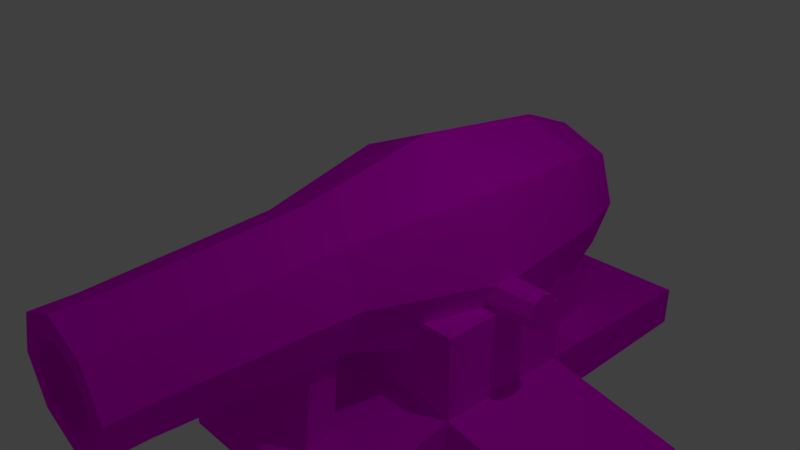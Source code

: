 # Source: enemyCannon.blend  (saved by Blender 2.79.0; exported with 4.5.12 LTS)
import bpy
from mathutils import Matrix  # noqa: F401  (used for matrix-valued properties, if any)

bpy.ops.wm.read_factory_settings(use_empty=True)
scene = bpy.context.scene
scene.name = 'Scene'

# ---- collections
col_collection_1 = bpy.data.collections.new('Collection 1'); scene.collection.children.link(col_collection_1)

# ---- images (referenced by path relative to the original .blend; pixels are not part of the script)
import os
ASSET_DIR = os.environ.get("B2B_ASSET_DIR", "")  # directory of the original .blend (textures are referenced by path, not embedded)
HERE = os.path.dirname(os.path.abspath(__file__))  # packed textures are extracted next to this script under _unpacked/

def load_image(name, relpath, width, height, colorspace="sRGB"):
    """Load a texture the original file referenced (path relative to the .blend, or extracted next to this script)."""
    p = next((c for c in (os.path.join(HERE, relpath), os.path.join(ASSET_DIR, relpath)) if relpath and os.path.exists(c)), "")
    if p:
        img = bpy.data.images.load(p, check_existing=True)
        img.name = name
    else:  # same state as the original file: an image datablock whose file is absent (Cycles renders it pink)
        img = bpy.data.images.new(name, width, height)
        img.source = "FILE"
        img.filepath = "//" + (relpath or name)
    img.colorspace_settings.name = colorspace
    return img
img_enemy_png = load_image('enemy.PNG', 'enemy.PNG', 1024, 1024, 'sRGB')

# ---- materials (node trees are filled in below, after node groups)
mat_material = bpy.data.materials.new('Material')
mat_material.alpha_threshold = 0.0
mat_material.roughness = 0.5
mat_material.line_color = (0.0, 0.0, 0.0, 1.0)

# ---- material node trees
mat_material.use_nodes = True; mat_material.node_tree.nodes.clear()
_N = mat_material.node_tree.nodes; _L = mat_material.node_tree.links
n0 = _N.new('ShaderNodeOutputMaterial'); n0.name = 'Material Output'; n0.location = (300, 300)
n1 = _N.new('ShaderNodeBsdfDiffuse'); n1.name = 'Diffuse BSDF'; n1.location = (10, 300)
n2 = _N.new('ShaderNodeTexImage'); n2.name = 'Image Texture'; n2.location = (-195, 360)
n2.width = 140
n2.image = img_enemy_png
_L.new(n1.outputs[0], n0.inputs[0])
_L.new(n2.outputs[0], n1.inputs[0])
n0.is_active_output = True

# ---- world
world_world = bpy.data.worlds.new('World'); scene.world = world_world
world_world.color = (0.05088, 0.05088, 0.05088)
world_world.use_sun_shadow = False
world_world.sun_shadow_jitter_overblur = 0.0
world_world.cycles.sampling_method = 'MANUAL'

# ---- cameras
cam_camera = bpy.data.cameras.new('Camera')
cam_camera.clip_end = 100.0
cam_camera.lens = 35.0
cam_camera.sensor_width = 32.0
cam_camera.sensor_height = 18.0
cam_camera.ortho_scale = 7.314
cam_camera.dof.focus_distance = 0.0

# ---- lights
light_lamp = bpy.data.lights.new('Lamp', 'POINT')
light_lamp.transmission_factor = 0.0
light_lamp.cutoff_distance = 30.0
light_lamp.energy = 100.0
light_lamp.shadow_buffer_clip_start = 1.001
light_lamp.shadow_soft_size = 0.1
light_lamp.shadow_maximum_resolution = 0.006
light_lamp.use_absolute_resolution = True

# ---- meshes
me_cube_002 = bpy.data.meshes.new('Cube.002')
me_cube_002.from_pydata([(-0.01286, -6.427, 1.06), (0.2788, -6.727, 1.801), (-0.1243, -6.913, 1.801), (-0.3734, -6.427, 1.801), (-0.1243, -5.941, 1.801), (0.2788, -6.126, 1.801), (0.09855, -6.913, 3.001), (-0.3046, -6.727, 3.001), (-0.3046, -6.126, 3.001), (0.09855, -5.941, 3.001), (0.3477, -6.427, 3.001), (-0.01286, -6.427, 3.742)], [], [(0, 1, 2), (1, 0, 5), (0, 2, 3), (0, 3, 4), (0, 4, 5), (1, 5, 10), (2, 1, 6), (3, 2, 7), (4, 3, 8), (5, 4, 9), (1, 10, 6), (2, 6, 7), (3, 7, 8), (4, 8, 9), (5, 9, 10), (6, 10, 11), (7, 6, 11), (8, 7, 11), (9, 8, 11), (10, 9, 11)])
_uv = me_cube_002.uv_layers.new(name='UVMap')
_uv.uv.foreach_set('vector', [0.9434, 0.209, 0.9519, 0.3872, 0.9334, 0.3949, 0.9334, 0.6148, 0.9259, 0.791, 0.9085, 0.6353, 0.8682, 0.209, 0.8931, 0.3513, 0.8729, 0.3636, 0.8682, 0.209, 0.8729, 0.3636, 0.8529, 0.3846, 0.9705, 0.209, 0.9643, 0.3336, 0.9519, 0.3493, 0.9334, 0.6148, 0.9085, 0.6353, 0.9131, 0.3636, 0.9334, 0.3949, 0.9519, 0.3872, 0.9458, 0.6501, 0.8729, 0.3636, 0.8931, 0.3513, 0.8931, 0.6148, 0.8529, 0.3846, 0.8729, 0.3636, 0.8682, 0.6353, 0.9519, 0.3493, 0.9643, 0.3336, 0.9519, 0.5887, 0.9334, 0.6148, 0.9131, 0.3636, 0.9334, 0.3513, 0.9334, 0.3949, 0.9458, 0.6501, 0.9334, 0.6344, 0.8729, 0.3636, 0.8931, 0.6148, 0.8682, 0.6353, 0.9643, 0.3336, 0.9705, 0.5965, 0.9519, 0.5887, 0.9085, 0.6353, 0.8931, 0.3846, 0.9131, 0.3636, 0.9334, 0.3513, 0.9131, 0.3636, 0.9085, 0.209, 0.9334, 0.6344, 0.9458, 0.6501, 0.9519, 0.7746, 0.8682, 0.6353, 0.8931, 0.6148, 0.8856, 0.791, 0.9519, 0.5887, 0.9705, 0.5965, 0.9619, 0.7746, 0.9131, 0.3636, 0.8931, 0.3846, 0.9085, 0.209])
me_cube_002.materials.append(mat_material)
me_cube_002.use_remesh_preserve_volume = False
me_cube_002.use_remesh_preserve_attributes = False
me_cube_002.use_mirror_vertex_groups = False
me_cube_002.update()
me_cube_001 = bpy.data.meshes.new('Cube.001')
me_cube_001.from_pydata([(-1.0, -1.0, -1.691), (-1.0, -1.0, 0.996), (-1.0, 1.0, -1.824), (-1.0, 1.0, 0.2201), (1.0, -1.0, -1.691), (1.0, -1.0, 0.996), (1.0, 1.0, -1.824), (1.0, 1.0, 0.2201), (-1.0, 1.0, -3.471), (-1.0, -1.0, -3.471), (1.0, 1.0, -3.471), (1.0, -1.0, -3.471), (1.0, 3.858, -2.144), (-1.0, 3.858, -2.144), (1.0, 3.858, -3.471), (-1.0, 3.858, -3.471), (-1.0, -2.691, -2.368), (1.0, -2.691, -2.368), (-1.0, -2.691, -3.471), (1.0, -2.691, -3.471), (-1.372, 0.233, 1.35), (1.346, 0.233, 1.35), (-1.372, 0.164, 0.9587), (1.346, 0.164, 0.9587), (-1.372, -0.002538, 0.7968), (1.346, -0.002538, 0.7968), (-1.372, -0.1691, 0.9587), (1.346, -0.1691, 0.9587), (-1.372, -0.2381, 1.35), (1.346, -0.2381, 1.35), (-1.372, -0.1691, 1.74), (1.346, -0.1691, 1.74), (-1.372, -0.002538, 1.902), (1.346, -0.002538, 1.902), (-1.372, 0.164, 1.74), (1.346, 0.164, 1.74), (-0.3691, -2.406, -2.798), (-0.3691, -2.191, 1.489), (-0.3691, -2.017, -3.029), (-0.3691, -1.802, 1.258), (0.3333, -2.406, -2.798), (0.3333, -2.191, 1.489), (0.3333, -2.017, -3.029), (0.3333, -1.802, 1.258), (0.3032, 2.322, -2.305), (0.2524, 2.34, 0.6504), (0.5712, 2.427, -2.257), (0.5204, 2.445, 0.698), (0.4886, 1.362, -2.238), (0.4378, 1.38, 0.7175), (0.7567, 1.467, -2.19), (0.7059, 1.485, 0.7651), (-0.2298, 2.322, -2.305), (-0.179, 2.34, 0.6504), (-0.4978, 2.427, -2.257), (-0.447, 2.445, 0.698), (-0.4152, 1.362, -2.238), (-0.3644, 1.38, 0.7175), (-0.6833, 1.467, -2.19), (-0.6325, 1.485, 0.7651), (-2.3, 1.0, -2.69), (-2.3, -1.0, -2.557), (2.3, -1.0, -2.557), (2.3, 1.0, -2.69), (-2.3, 1.0, -3.471), (-2.3, -1.0, -3.471), (2.3, -1.0, -3.471), (2.3, 1.0, -3.471), (0.6558, -1.873, 2.186), (0.9794, -0.0145, 1.741), (0.4639, -1.873, 3.727), (0.7381, -0.0145, 4.195), (0.0005513, -1.873, 4.366), (0.0005507, -0.0145, 5.211), (-0.4628, -1.873, 3.727), (-0.737, -0.0145, 4.195), (-0.6547, -1.873, 2.186), (-1.001, -0.0145, 1.741), (-0.4628, -1.873, 0.6439), (-0.737, -0.0145, -0.7135), (0.0005512, -1.873, 0.005406), (0.0005506, -0.0145, -1.268), (0.4639, -1.873, 0.6439), (0.7381, -0.0145, -0.7135), (0.5631, -4.222, 2.186), (0.3983, -4.222, 3.509), (0.0005513, -4.222, 4.057), (-0.3972, -4.222, 3.509), (-0.562, -4.222, 2.186), (-0.3972, -4.222, 0.862), (0.0005512, -4.222, 0.3138), (0.3983, -4.222, 0.862), (0.6259, 1.95, 3.821), (0.8206, 1.95, 1.741), (0.00055, 1.95, 4.683), (-0.6248, 1.95, 3.821), (-0.8422, 1.95, 1.741), (-0.6248, 1.95, -0.3399), (0.0005499, 1.95, -0.7398), (0.6259, 1.95, -0.3399), (0.5631, -4.746, 2.186), (0.3983, -4.746, 3.509), (0.0005513, -4.746, 4.057), (-0.3972, -4.746, 3.509), (-0.562, -4.746, 2.186), (-0.3972, -4.746, 0.862), (0.0005512, -4.746, 0.3138), (0.3983, -4.746, 0.862), (0.3519, -4.746, 2.186), (0.249, -4.746, 3.012), (0.0005513, -4.746, 3.354), (-0.2479, -4.746, 3.012), (-0.3508, -4.746, 2.186), (-0.2479, -4.746, 1.359), (0.0005512, -4.746, 1.017), (0.249, -4.746, 1.359), (0.3519, -4.121, 2.186), (0.249, -4.121, 3.012), (0.0005513, -4.121, 3.354), (-0.2479, -4.121, 3.012), (-0.3508, -4.121, 2.186), (-0.2479, -4.121, 1.359), (0.0005512, -4.121, 1.017), (0.249, -4.121, 1.359), (0.4783, 2.778, 3.255), (0.6273, 2.778, 1.663), (-0.0001167, 2.778, 3.914), (-0.4786, 2.778, 3.255), (-0.645, 2.778, 1.663), (-0.4786, 2.778, 0.07091), (-0.0001168, 2.778, -0.2351), (0.4783, 2.778, 0.07091), (-1.0, 0.0, -1.757), (-1.0, 0.0, 0.996), (1.0, 0.0, -1.757), (1.0, 0.0, 0.996), (-1.0, 0.0, -3.471), (1.0, 0.0, -3.471), (-2.3, 0.0, -2.624), (2.3, 0.0, -2.624), (-2.3, 0.0, -3.471), (2.3, 0.0, -3.471)], [], [(132, 133, 3, 2), (2, 3, 7, 6), (134, 135, 5, 4), (4, 5, 1, 0), (4, 0, 16, 17), (135, 133, 1, 5), (136, 137, 11, 9), (8, 2, 13, 15), (2, 8, 64, 60), (136, 9, 65, 140), (13, 12, 14, 15), (2, 6, 12, 13), (10, 8, 15, 14), (6, 10, 14, 12), (17, 16, 18, 19), (11, 4, 17, 19), (9, 11, 19, 18), (0, 9, 18, 16), (20, 21, 23, 22), (22, 23, 25, 24), (24, 25, 27, 26), (26, 27, 29, 28), (28, 29, 31, 30), (30, 31, 33, 32), (23, 21, 35, 33, 31, 29, 27, 25), (32, 33, 35, 34), (34, 35, 21, 20), (20, 22, 24, 26, 28, 30, 32, 34), (36, 37, 39, 38), (38, 39, 43, 42), (42, 43, 41, 40), (40, 41, 37, 36), (38, 42, 40, 36), (43, 39, 37, 41), (44, 45, 47, 46), (46, 47, 51, 50), (50, 51, 49, 48), (48, 49, 45, 44), (46, 50, 48, 44), (51, 47, 45, 49), (52, 53, 55, 54), (54, 55, 59, 58), (58, 59, 57, 56), (56, 57, 53, 52), (54, 58, 56, 52), (59, 55, 53, 57), (138, 60, 64, 140), (139, 62, 66, 141), (4, 11, 66, 62), (132, 2, 60, 138), (10, 6, 63, 67), (134, 4, 62, 139), (9, 0, 61, 65), (137, 10, 67, 141), (68, 69, 71, 70), (70, 71, 73, 72), (72, 73, 75, 74), (74, 75, 77, 76), (76, 77, 79, 78), (78, 79, 81, 80), (69, 83, 99, 93), (80, 81, 83, 82), (82, 83, 69, 68), (74, 76, 88, 87), (90, 91, 107, 106), (80, 82, 91, 90), (70, 72, 86, 85), (76, 78, 89, 88), (82, 68, 84, 91), (68, 70, 85, 84), (72, 74, 87, 86), (78, 80, 90, 89), (98, 97, 129, 130), (71, 69, 93, 92), (75, 73, 94, 95), (81, 79, 97, 98), (77, 75, 95, 96), (83, 81, 98, 99), (73, 71, 92, 94), (79, 77, 96, 97), (100, 101, 109, 108), (88, 89, 105, 104), (86, 87, 103, 102), (84, 85, 101, 100), (91, 84, 100, 107), (89, 90, 106, 105), (87, 88, 104, 103), (85, 86, 102, 101), (114, 115, 123, 122), (107, 100, 108, 115), (105, 106, 114, 113), (103, 104, 112, 111), (101, 102, 110, 109), (106, 107, 115, 114), (104, 105, 113, 112), (102, 103, 111, 110), (116, 117, 118, 119, 120, 121, 122, 123), (112, 113, 121, 120), (110, 111, 119, 118), (108, 109, 117, 116), (115, 108, 116, 123), (113, 114, 122, 121), (111, 112, 120, 119), (109, 110, 118, 117), (124, 125, 131, 130, 129, 128, 127, 126), (96, 95, 127, 128), (94, 92, 124, 126), (99, 98, 130, 131), (97, 96, 128, 129), (95, 94, 126, 127), (92, 93, 125, 124), (93, 99, 131, 125), (11, 137, 141, 66), (6, 134, 139, 63), (0, 132, 138, 61), (63, 139, 141, 67), (61, 138, 140, 65), (8, 136, 140, 64), (8, 10, 137, 136), (7, 3, 133, 135), (6, 7, 135, 134), (0, 1, 133, 132)])
_uv = me_cube_001.uv_layers.new(name='UVMap')
_uv.uv.foreach_set('vector', [0.09976, 0.1998, 0.09976, 0.2237, 0.09123, 0.2237, 0.09123, 0.1992, 0.04817, 0.1992, 0.04817, 0.2237, 0.03111, 0.2237, 0.03111, 0.1992, 0.03964, 0.2243, 0.03964, 0.2482, 0.03111, 0.2482, 0.03111, 0.2249, 0.09123, 0.2471, 0.09123, 0.2237, 0.1083, 0.2237, 0.1083, 0.2471, 0.1274, 0.1338, 0.1274, 0.1512, 0.1133, 0.1512, 0.1133, 0.1338, 0.1168, 0.2166, 0.1168, 0.1992, 0.1253, 0.1992, 0.1253, 0.2166, 0.06309, 0.2326, 0.08014, 0.2326, 0.08014, 0.2413, 0.06309, 0.2413, 0.6377, 0.5734, 0.6237, 0.5734, 0.6264, 0.5486, 0.6377, 0.5486, 0.7163, 0.5947, 0.7163, 0.5804, 0.7274, 0.5804, 0.7274, 0.5872, 0.06309, 0.2326, 0.06309, 0.2413, 0.052, 0.2413, 0.052, 0.2326, 0.6729, 0.5804, 0.6729, 0.5978, 0.6616, 0.5978, 0.6616, 0.5804, 0.01406, 0.1992, 0.03111, 0.1992, 0.03111, 0.2242, 0.01406, 0.2242, 0.08014, 0.224, 0.06309, 0.224, 0.06309, 0.1992, 0.08014, 0.1992, 0.7121, 0.4941, 0.7262, 0.4941, 0.7262, 0.5189, 0.7149, 0.5189, 0.7464, 0.4582, 0.7464, 0.4756, 0.737, 0.4756, 0.737, 0.4582, 0.6552, 0.5726, 0.6552, 0.5881, 0.6407, 0.5822, 0.6407, 0.5726, 0.06309, 0.2413, 0.08014, 0.2413, 0.08014, 0.256, 0.06309, 0.256, 0.7009, 0.5869, 0.7009, 0.5715, 0.7153, 0.5715, 0.7153, 0.5811, 0.6724, 0.4998, 0.6724, 0.4934, 0.6733, 0.4934, 0.6733, 0.4998, 0.6733, 0.4998, 0.6733, 0.4934, 0.6737, 0.4934, 0.6737, 0.4998, 0.6442, 0.5115, 0.6442, 0.5179, 0.6438, 0.5179, 0.6438, 0.5115, 0.674, 0.5114, 0.674, 0.5177, 0.6731, 0.5177, 0.6731, 0.5114, 0.6731, 0.5114, 0.6731, 0.5177, 0.6722, 0.5177, 0.6722, 0.5114, 0.6722, 0.5114, 0.6722, 0.5177, 0.6719, 0.5177, 0.6719, 0.5114, 0.6684, 0.5237, 0.668, 0.5228, 0.668, 0.5219, 0.6684, 0.5214, 0.6688, 0.5217, 0.6691, 0.5226, 0.6691, 0.5235, 0.6688, 0.524, 0.6394, 0.5222, 0.6394, 0.5158, 0.6398, 0.5158, 0.6398, 0.5222, 0.6715, 0.4998, 0.6715, 0.4934, 0.6724, 0.4934, 0.6724, 0.4998, 0.6715, 0.501, 0.6719, 0.5001, 0.6723, 0.4998, 0.6726, 0.5002, 0.6726, 0.5011, 0.6723, 0.502, 0.6719, 0.5023, 0.6715, 0.5019, 0.476, 0.4375, 0.476, 0.4113, 0.4784, 0.4126, 0.4784, 0.4388, 0.5239, 0.4081, 0.5239, 0.3819, 0.5281, 0.3819, 0.5281, 0.4081, 0.5419, 0.3711, 0.5419, 0.3972, 0.5395, 0.3985, 0.5395, 0.3723, 0.5248, 0.4546, 0.5248, 0.4285, 0.529, 0.4285, 0.529, 0.4546, 0.5181, 0.4278, 0.5181, 0.4235, 0.5206, 0.4235, 0.5206, 0.4278, 0.5206, 0.4278, 0.5206, 0.4235, 0.5229, 0.4235, 0.5229, 0.4278, 0.542, 0.4285, 0.542, 0.4465, 0.5404, 0.4468, 0.5404, 0.4288, 0.5281, 0.4003, 0.5281, 0.3823, 0.5339, 0.3819, 0.5339, 0.3999, 0.5419, 0.3891, 0.5419, 0.3711, 0.5435, 0.3713, 0.5435, 0.3893, 0.5347, 0.4289, 0.5347, 0.4469, 0.529, 0.4465, 0.529, 0.4285, 0.5234, 0.384, 0.5234, 0.3899, 0.5217, 0.3902, 0.5217, 0.3842, 0.4777, 0.4391, 0.4777, 0.4451, 0.476, 0.4448, 0.476, 0.4388, 0.5429, 0.4051, 0.5429, 0.4232, 0.5413, 0.4234, 0.5413, 0.4054, 0.5358, 0.4051, 0.5358, 0.4232, 0.5301, 0.4235, 0.5301, 0.4055, 0.4506, 0.4403, 0.4506, 0.4583, 0.449, 0.458, 0.449, 0.44, 0.449, 0.4404, 0.449, 0.4584, 0.4433, 0.458, 0.4433, 0.44, 0.5234, 0.3777, 0.5234, 0.3837, 0.5217, 0.384, 0.5217, 0.378, 0.5281, 0.4063, 0.5281, 0.4003, 0.5298, 0.4006, 0.5298, 0.4066, 0.7437, 0.5235, 0.7442, 0.5148, 0.7509, 0.5148, 0.7509, 0.5235, 0.7451, 0.583, 0.7445, 0.5743, 0.7523, 0.5743, 0.7523, 0.583, 0.684, 0.5804, 0.684, 0.5959, 0.6729, 0.5959, 0.6729, 0.5879, 0.1238, 0.2591, 0.1238, 0.2503, 0.1349, 0.2499, 0.1349, 0.2586, 0.7119, 0.5869, 0.7119, 0.6013, 0.7009, 0.5937, 0.7009, 0.5869, 0.01406, 0.2577, 0.01406, 0.249, 0.02514, 0.2494, 0.02514, 0.2581, 0.684, 0.5959, 0.684, 0.5804, 0.6951, 0.5879, 0.6951, 0.5959, 0.08014, 0.2326, 0.08014, 0.224, 0.09123, 0.224, 0.09123, 0.2326, 0.8532, 0.4151, 0.8573, 0.4326, 0.8345, 0.4326, 0.8389, 0.4151, 0.8389, 0.4151, 0.8345, 0.4326, 0.8251, 0.4327, 0.8329, 0.4151, 0.9273, 0.4151, 0.9351, 0.4327, 0.9257, 0.4326, 0.9213, 0.4151, 0.9213, 0.4151, 0.9257, 0.4326, 0.9029, 0.4326, 0.907, 0.4151, 0.907, 0.4151, 0.9029, 0.4326, 0.8801, 0.4327, 0.8927, 0.4151, 0.8276, 0.5036, 0.8251, 0.4852, 0.8319, 0.4848, 0.8319, 0.5032, 0.8573, 0.4326, 0.8801, 0.4327, 0.8766, 0.4513, 0.8573, 0.4512, 0.8319, 0.5032, 0.8319, 0.4848, 0.8388, 0.4852, 0.8362, 0.5036, 0.8675, 0.4151, 0.8801, 0.4327, 0.8573, 0.4326, 0.8532, 0.4151, 0.9213, 0.4151, 0.907, 0.4151, 0.907, 0.3928, 0.9193, 0.3928, 0.8706, 0.3929, 0.8655, 0.3929, 0.8655, 0.3879, 0.8706, 0.3879, 0.8734, 0.4151, 0.8675, 0.4151, 0.8655, 0.3929, 0.8706, 0.3929, 0.8389, 0.4151, 0.8329, 0.4151, 0.8358, 0.3929, 0.8409, 0.3928, 0.907, 0.4151, 0.8927, 0.4151, 0.8947, 0.3929, 0.907, 0.3928, 0.8675, 0.4151, 0.8532, 0.4151, 0.8532, 0.3928, 0.8655, 0.3929, 0.8532, 0.4151, 0.8389, 0.4151, 0.8409, 0.3928, 0.8532, 0.3928, 0.9273, 0.4151, 0.9213, 0.4151, 0.9193, 0.3928, 0.9244, 0.3929, 0.8927, 0.4151, 0.8868, 0.4151, 0.8896, 0.3929, 0.8947, 0.3929, 0.8319, 0.4666, 0.8261, 0.4669, 0.8275, 0.4593, 0.8319, 0.4591, 0.8345, 0.4326, 0.8573, 0.4326, 0.8573, 0.4512, 0.838, 0.4512, 0.9257, 0.4326, 0.9351, 0.4327, 0.9302, 0.4513, 0.9222, 0.4512, 0.8319, 0.4848, 0.8251, 0.4852, 0.8261, 0.4669, 0.8319, 0.4666, 0.9029, 0.4326, 0.9257, 0.4326, 0.9222, 0.4512, 0.9029, 0.4512, 0.8388, 0.4852, 0.8319, 0.4848, 0.8319, 0.4666, 0.8377, 0.4669, 0.8251, 0.4327, 0.8345, 0.4326, 0.838, 0.4512, 0.83, 0.4513, 0.8801, 0.4327, 0.9029, 0.4326, 0.9029, 0.4512, 0.8836, 0.4513, 0.9518, 0.5041, 0.9487, 0.5163, 0.9479, 0.5115, 0.9498, 0.5038, 0.907, 0.3928, 0.8947, 0.3929, 0.8947, 0.3879, 0.907, 0.3879, 0.9244, 0.3929, 0.9193, 0.3928, 0.9193, 0.3879, 0.9244, 0.3879, 0.8532, 0.3928, 0.8409, 0.3928, 0.8409, 0.3879, 0.8532, 0.3879, 0.8655, 0.3929, 0.8532, 0.3928, 0.8532, 0.3879, 0.8655, 0.3879, 0.8947, 0.3929, 0.8896, 0.3929, 0.8896, 0.3879, 0.8947, 0.3879, 0.9193, 0.3928, 0.907, 0.3928, 0.907, 0.3879, 0.9193, 0.3879, 0.8409, 0.3928, 0.8358, 0.3929, 0.8358, 0.3879, 0.8409, 0.3879, 0.9224, 0.521, 0.9224, 0.5242, 0.9166, 0.5242, 0.9166, 0.521, 0.9518, 0.4914, 0.9518, 0.5041, 0.9498, 0.5038, 0.9498, 0.4959, 0.9444, 0.4905, 0.9487, 0.4858, 0.9479, 0.4924, 0.9452, 0.4953, 0.9414, 0.5154, 0.9414, 0.5027, 0.9434, 0.503, 0.9434, 0.5109, 0.9487, 0.5163, 0.9444, 0.521, 0.9452, 0.5144, 0.9479, 0.5115, 0.9487, 0.4858, 0.9518, 0.4914, 0.9498, 0.4959, 0.9479, 0.4924, 0.9414, 0.5027, 0.9444, 0.4905, 0.9452, 0.4953, 0.9434, 0.503, 0.9444, 0.521, 0.9414, 0.5154, 0.9434, 0.5109, 0.9452, 0.5144, 0.8731, 0.5231, 0.875, 0.5154, 0.8776, 0.5125, 0.8795, 0.516, 0.8795, 0.5239, 0.8776, 0.5315, 0.875, 0.5345, 0.8731, 0.531, 0.8566, 0.5244, 0.8567, 0.5322, 0.8509, 0.5322, 0.8508, 0.5244, 0.8567, 0.5134, 0.8567, 0.5166, 0.8509, 0.5166, 0.8509, 0.5134, 0.9224, 0.532, 0.9224, 0.5398, 0.9166, 0.5398, 0.9166, 0.532, 0.9224, 0.5242, 0.9224, 0.532, 0.9166, 0.532, 0.9166, 0.5242, 0.8567, 0.5322, 0.8567, 0.5355, 0.8509, 0.5355, 0.8509, 0.5322, 0.8567, 0.5166, 0.8566, 0.5244, 0.8508, 0.5244, 0.8509, 0.5166, 0.9224, 0.5398, 0.9224, 0.5431, 0.9166, 0.5431, 0.9166, 0.5398, 0.9469, 0.3945, 0.9469, 0.4097, 0.9441, 0.4245, 0.9395, 0.427, 0.9353, 0.4237, 0.9351, 0.4085, 0.938, 0.3937, 0.943, 0.3879, 0.9029, 0.4512, 0.9222, 0.4512, 0.917, 0.4591, 0.9022, 0.4591, 0.83, 0.4513, 0.838, 0.4512, 0.8432, 0.4591, 0.8371, 0.4591, 0.8377, 0.4669, 0.8319, 0.4666, 0.8319, 0.4591, 0.8364, 0.4593, 0.8836, 0.4513, 0.9029, 0.4512, 0.9022, 0.4591, 0.8874, 0.4591, 0.9222, 0.4512, 0.9302, 0.4513, 0.9231, 0.4591, 0.917, 0.4591, 0.838, 0.4512, 0.8573, 0.4512, 0.858, 0.4591, 0.8432, 0.4591, 0.8573, 0.4512, 0.8766, 0.4513, 0.8728, 0.4591, 0.858, 0.4591, 0.08014, 0.2413, 0.08014, 0.2326, 0.09123, 0.2326, 0.09123, 0.2413, 0.01406, 0.2664, 0.01406, 0.2577, 0.02514, 0.2581, 0.02514, 0.2668, 0.1238, 0.2678, 0.1238, 0.2591, 0.1349, 0.2586, 0.1349, 0.2674, 0.7456, 0.5917, 0.7451, 0.583, 0.7523, 0.583, 0.7523, 0.5917, 0.7431, 0.5322, 0.7437, 0.5235, 0.7509, 0.5235, 0.7509, 0.5322, 0.06309, 0.224, 0.06309, 0.2326, 0.052, 0.2326, 0.052, 0.224, 0.06309, 0.224, 0.08014, 0.224, 0.08014, 0.2326, 0.06309, 0.2326, 0.1083, 0.2166, 0.1083, 0.1992, 0.1168, 0.1992, 0.1168, 0.2166, 0.04817, 0.2237, 0.04817, 0.2482, 0.03964, 0.2482, 0.03964, 0.2243, 0.1083, 0.2004, 0.1083, 0.2237, 0.09976, 0.2237, 0.09976, 0.1998])
me_cube_001.materials.append(mat_material)
me_cube_001.use_remesh_preserve_volume = False
me_cube_001.use_remesh_preserve_attributes = False
me_cube_001.use_mirror_vertex_groups = False
me_cube_001.update()

# ---- objects
ob_cannonball = bpy.data.objects.new('CannonBall', me_cube_002)
ob_cannon = bpy.data.objects.new('Cannon', me_cube_001)
ob_lamp = bpy.data.objects.new('Lamp', light_lamp)
ob_camera = bpy.data.objects.new('Camera', cam_camera)

# ---- transforms, parenting, visibility, modifiers, constraints
ob_cannonball.location = (-0.0008408, 1.016, -1.002)
ob_cannonball.scale = (1.526, 1.076, 0.4587)
ob_cannonball.lineart.crease_threshold = 0.0
ob_cannon.location = (-0.0008408, 1.016, -1.002)
ob_cannon.scale = (1.526, 1.076, 0.4587)
ob_cannon.lineart.crease_threshold = 0.0
ob_lamp.location = (4.076, 1.005, 5.904)
ob_lamp.rotation_euler = (0.6503, 0.05522, 1.866)
ob_lamp.lock_rotations_4d = False
ob_lamp.empty_display_type = 'ARROWS'
ob_lamp.color = (0.0, 0.0, 0.0, 0.0)
ob_lamp.lineart.crease_threshold = 0.0
ob_camera.location = (7.481, -6.508, 5.344)
ob_camera.rotation_euler = (1.109, 0.0, 0.8149)
ob_camera.lock_rotations_4d = False
ob_camera.empty_display_type = 'ARROWS'
ob_camera.color = (0.0, 0.0, 0.0, 0.0)
ob_camera.display_type = 'WIRE'
ob_camera.lineart.crease_threshold = 0.0

# ---- collection membership
col_collection_1.objects.link(ob_cannonball)
col_collection_1.objects.link(ob_cannon)
col_collection_1.objects.link(ob_lamp)
col_collection_1.objects.link(ob_camera)

# ---- scene / render settings (as saved in the file)
scene.camera = ob_camera
scene.frame_start = 1; scene.frame_end = 250; scene.frame_set(1)
scene.render.engine = 'CYCLES'
scene.render.resolution_percentage = 50
scene.render.dither_intensity = 0.0
scene.cycles.use_denoising = False
scene.cycles.samples = 128
scene.cycles.sampling_pattern = 'TABULATED_SOBOL'
scene.cycles.use_adaptive_sampling = False
scene.cycles.use_light_tree = False
scene.cycles.blur_glossy = 0.0
scene.cycles.sample_clamp_indirect = 0.0
scene.view_settings.view_transform = 'Standard'
bpy.context.view_layer.update()

